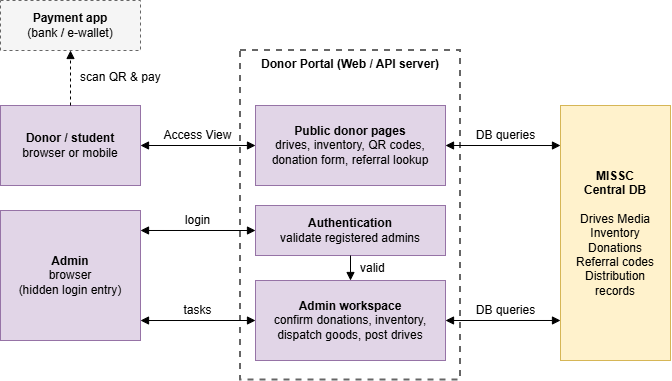

The diagram above was exported from draw.io. Its source (the exported page's mxGraphModel, read from the mxfile embedded in the PNG):
<mxGraphModel dx="1185" dy="612" grid="1" gridSize="10" guides="1" tooltips="1" connect="1" arrows="1" fold="1" page="1" pageScale="1" pageWidth="700" pageHeight="520" math="0" shadow="0">
  <root>
    <mxCell id="0" />
    <mxCell id="1" parent="0" />
    <mxCell id="bd" parent="1" style="rounded=0;whiteSpace=wrap;html=1;arcSize=4;fillColor=none;strokeColor=#666666;verticalAlign=top;fontStyle=1;fontSize=12;dashed=1;strokeWidth=2;" value="Donor Portal (Web / API server)" vertex="1">
      <mxGeometry height="329.5" width="220" x="260" y="65" as="geometry" />
    </mxCell>
    <mxCell id="pay" parent="1" style="rounded=0;whiteSpace=wrap;html=1;arcSize=12;dashed=1;fillColor=#f5f5f5;strokeColor=#666666;fontSize=12;" value="&lt;b&gt;Payment app&lt;/b&gt;&lt;br&gt;(bank / e-wallet)" vertex="1">
      <mxGeometry height="50" width="140" x="20" y="15" as="geometry" />
    </mxCell>
    <mxCell id="dc" parent="1" style="rounded=0;whiteSpace=wrap;html=1;arcSize=12;fillColor=#e1d5e7;strokeColor=#9673a6;fontSize=12;glass=0;multiple=0;shadow=0;" value="&lt;b&gt;Donor / student&lt;/b&gt;&lt;br&gt;browser or mobile" vertex="1">
      <mxGeometry height="80" width="140" x="20" y="120" as="geometry" />
    </mxCell>
    <mxCell id="ad" parent="1" style="rounded=0;whiteSpace=wrap;html=1;arcSize=12;fillColor=#e1d5e7;strokeColor=#9673a6;fontSize=12;glass=0;multiple=0;shadow=0;" value="&lt;b&gt;Admin&lt;/b&gt;&lt;br&gt;browser&lt;br&gt;(hidden login entry)" vertex="1">
      <mxGeometry height="130" width="140" x="20" y="225" as="geometry" />
    </mxCell>
    <mxCell id="M1" parent="1" style="rounded=0;whiteSpace=wrap;html=1;arcSize=12;fillColor=#e1d5e7;strokeColor=#9673a6;fontSize=12;glass=0;multiple=0;shadow=0;" value="&lt;b&gt;Public donor pages&lt;/b&gt;&lt;br&gt;drives, inventory, QR codes,&lt;br&gt;donation form, referral lookup" vertex="1">
      <mxGeometry height="80" width="190" x="275" y="120" as="geometry" />
    </mxCell>
    <mxCell id="M2" parent="1" style="rounded=0;whiteSpace=wrap;html=1;arcSize=12;fillColor=#e1d5e7;strokeColor=#9673a6;fontSize=12;glass=0;multiple=0;shadow=0;" value="&lt;b&gt;Authentication&lt;/b&gt;&lt;br&gt;validate registered admins" vertex="1">
      <mxGeometry height="50" width="190" x="275" y="220" as="geometry" />
    </mxCell>
    <mxCell id="M3" parent="1" style="rounded=0;whiteSpace=wrap;html=1;arcSize=12;fillColor=#e1d5e7;strokeColor=#9673a6;fontSize=12;glass=0;multiple=0;shadow=0;" value="&lt;b&gt;Admin workspace&lt;/b&gt;&lt;br&gt;confirm donations, inventory,&lt;br&gt;dispatch goods, post drives" vertex="1">
      <mxGeometry height="80" width="190" x="275" y="295" as="geometry" />
    </mxCell>
    <mxCell id="db" parent="1" style="rounded=0;whiteSpace=wrap;html=1;arcSize=6;fillColor=#fff2cc;strokeColor=#d6b656;fontSize=12;glass=0;multiple=0;shadow=0;" value="&lt;b&gt;MISSC&lt;/b&gt;&lt;br&gt;&lt;b&gt;Central DB&lt;/b&gt;&lt;br&gt;&lt;br&gt;Drives Media&lt;br&gt;Inventory&lt;br&gt;Donations&lt;br&gt;Referral codes&lt;br&gt;Distribution&lt;br&gt;records" vertex="1">
      <mxGeometry height="255" width="110" x="580" y="120" as="geometry" />
    </mxCell>
    <mxCell id="ed0" edge="1" parent="1" source="dc" style="edgeStyle=orthogonalEdgeStyle;rounded=0;html=1;endArrow=block;endFill=1;startArrow=block;startFill=1;exitX=1.0;exitY=0.5;exitDx=0;exitDy=0;entryX=0.0;entryY=0.5;entryDx=0;entryDy=0;" target="M1">
      <mxGeometry relative="1" as="geometry" />
    </mxCell>
    <mxCell id="ed1" edge="1" parent="1" source="ad" style="edgeStyle=orthogonalEdgeStyle;rounded=0;html=1;endArrow=block;endFill=1;startArrow=block;startFill=1;exitX=1.0;exitY=0.1538;exitDx=0;exitDy=0;entryX=0.0;entryY=0.5;entryDx=0;entryDy=0;" target="M2">
      <mxGeometry relative="1" as="geometry" />
    </mxCell>
    <mxCell id="ed2" edge="1" parent="1" source="ad" style="edgeStyle=orthogonalEdgeStyle;rounded=0;html=1;endArrow=block;endFill=1;startArrow=block;startFill=1;exitX=1.0;exitY=0.8462;exitDx=0;exitDy=0;entryX=0.0;entryY=0.5;entryDx=0;entryDy=0;" target="M3">
      <mxGeometry relative="1" as="geometry" />
    </mxCell>
    <mxCell id="ed3" edge="1" parent="1" source="M2" style="edgeStyle=orthogonalEdgeStyle;rounded=0;html=1;endArrow=block;endFill=1;exitX=0.5;exitY=1.0;exitDx=0;exitDy=0;entryX=0.5;entryY=0.0;entryDx=0;entryDy=0;" target="M3">
      <mxGeometry relative="1" as="geometry" />
    </mxCell>
    <mxCell id="ed4" edge="1" parent="1" source="M1" style="edgeStyle=orthogonalEdgeStyle;rounded=0;html=1;endArrow=block;endFill=1;startArrow=block;startFill=1;exitX=1.0;exitY=0.5;exitDx=0;exitDy=0;entryX=0.0;entryY=0.1569;entryDx=0;entryDy=0;" target="db">
      <mxGeometry relative="1" as="geometry" />
    </mxCell>
    <mxCell id="ed5" edge="1" parent="1" source="M3" style="edgeStyle=orthogonalEdgeStyle;rounded=0;html=1;endArrow=block;endFill=1;startArrow=block;startFill=1;exitX=1.0;exitY=0.5;exitDx=0;exitDy=0;entryX=0.0;entryY=0.8431;entryDx=0;entryDy=0;" target="db">
      <mxGeometry relative="1" as="geometry" />
    </mxCell>
    <mxCell id="ed6" edge="1" parent="1" source="dc" style="edgeStyle=orthogonalEdgeStyle;rounded=0;html=1;endArrow=block;endFill=1;dashed=1;exitX=0.5;exitY=0.0;exitDx=0;exitDy=0;entryX=0.5;entryY=1.0;entryDx=0;entryDy=0;" target="pay">
      <mxGeometry relative="1" as="geometry" />
    </mxCell>
    <mxCell id="lb0" parent="1" style="text;html=1;fontSize=12;verticalAlign=middle;align=center;" value="Access View" vertex="1">
      <mxGeometry height="16" width="150" x="142" y="142" as="geometry" />
    </mxCell>
    <mxCell id="lb1" parent="1" style="text;html=1;fontSize=12;verticalAlign=middle;align=center;" value="login" vertex="1">
      <mxGeometry height="16" width="150" x="142" y="227" as="geometry" />
    </mxCell>
    <mxCell id="lb2" parent="1" style="text;html=1;fontSize=12;verticalAlign=middle;align=center;" value="tasks" vertex="1">
      <mxGeometry height="16" width="150" x="142" y="317" as="geometry" />
    </mxCell>
    <mxCell id="lb3" parent="1" style="text;html=1;fontSize=12;verticalAlign=middle;align=left;" value="valid" vertex="1">
      <mxGeometry height="16" width="150" x="378" y="275" as="geometry" />
    </mxCell>
    <mxCell id="lb4" parent="1" style="text;html=1;fontSize=12;verticalAlign=middle;align=center;" value="DB queries" vertex="1">
      <mxGeometry height="16" width="120" x="465" y="142" as="geometry" />
    </mxCell>
    <mxCell id="lb5" parent="1" style="text;html=1;fontSize=12;verticalAlign=middle;align=center;" value="DB queries" vertex="1">
      <mxGeometry height="16" width="120" x="465" y="317" as="geometry" />
    </mxCell>
    <mxCell id="lb6" parent="1" style="text;html=1;fontSize=12;verticalAlign=middle;align=left;" value="scan QR &amp; pay" vertex="1">
      <mxGeometry height="16" width="150" x="98" y="84" as="geometry" />
    </mxCell>
  </root>
</mxGraphModel>